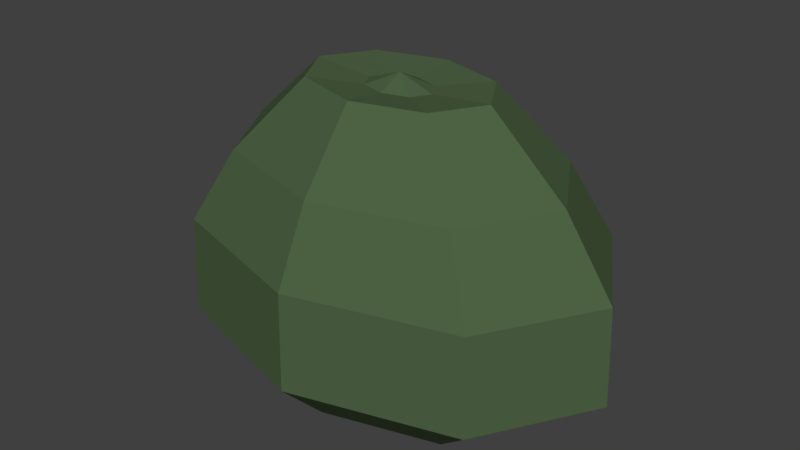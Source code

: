# Source: busch2.blend  (saved by Blender 2.79.0; exported with 4.5.12 LTS)
import bpy
from mathutils import Matrix  # noqa: F401  (used for matrix-valued properties, if any)

bpy.ops.wm.read_factory_settings(use_empty=True)
scene = bpy.context.scene
scene.name = 'Scene'

# ---- collections
col_collection_1 = bpy.data.collections.new('Collection 1'); scene.collection.children.link(col_collection_1)

# ---- materials (node trees are filled in below, after node groups)
mat_material_001 = bpy.data.materials.new('Material.001')
mat_material_001.alpha_threshold = 0.0
mat_material_001.use_transparent_shadow = False
mat_material_001.diffuse_color = (0.0766, 0.1237, 0.05765, 1.0)
mat_material_001.roughness = 0.5

# ---- material node trees

# ---- world
world_world = bpy.data.worlds.new('World'); scene.world = world_world
world_world.color = (0.05088, 0.05088, 0.05088)
world_world.use_sun_shadow = False
world_world.sun_shadow_jitter_overblur = 0.0
world_world.cycles.sampling_method = 'MANUAL'

# ---- meshes
me_cylinder = bpy.data.meshes.new('Cylinder')
me_cylinder.from_pydata([(7.451e-09, 1.0, 0.0), (4.462e-08, 1.437, 0.4498), (0.7071, 0.7071, 0.0), (1.016, 1.016, 0.4498), (1.0, -5.116e-08, 0.0), (1.437, -8.341e-08, 0.4498), (0.7071, -0.7071, 0.0), (1.016, -1.016, 0.4498), (-7.997e-08, -1.0, 0.0), (-8.102e-08, -1.437, 0.4498), (-0.7071, -0.7071, 0.0), (-1.016, -1.016, 0.4498), (-1.0, 4.474e-09, 0.0), (-1.437, -3.452e-09, 0.4498), (-0.7071, 0.7071, 0.0), (-1.016, 1.016, 0.4498), (4.388e-08, 1.413, 1.317), (0.9995, 0.9995, 1.317), (1.413, -8.154e-08, 1.317), (0.9995, -0.9995, 1.317), (-7.968e-08, -1.413, 1.317), (-0.9995, -0.9995, 1.317), (-1.413, -2.903e-09, 1.317), (-0.9995, 0.9995, 1.317), (3.469e-08, 1.102, 1.967), (0.7789, 0.7789, 1.967), (1.102, -5.502e-08, 1.967), (0.7789, -0.7789, 1.967), (-6.161e-08, -1.102, 1.967), (-0.7789, -0.7789, 1.967), (-1.102, 6.268e-09, 1.967), (-0.7789, 0.7789, 1.967), (1.607e-08, 0.609, 2.606), (0.4306, 0.4306, 2.606), (0.609, -3.042e-08, 2.606), (0.4306, -0.4306, 2.606), (-3.717e-08, -0.609, 2.606), (-0.4306, -0.4306, 2.606), (-0.609, 3.465e-09, 2.606), (-0.4306, 0.4306, 2.606), (-1.155e-09, 0.224, 2.556), (0.1584, 0.1584, 2.556), (0.224, -1.119e-08, 2.556), (0.1584, -0.1584, 2.556), (-2.074e-08, -0.224, 2.556), (-0.1584, -0.1584, 2.556), (-0.224, 1.275e-09, 2.556), (-0.1584, 0.1584, 2.556), (-1.49e-08, 0.0, 2.667), (-1.49e-08, 0.0, 2.667), (-1.49e-08, 0.0, 2.667), (-1.49e-08, 0.0, 2.667), (-1.49e-08, 0.0, 2.667), (-1.49e-08, 0.0, 2.667), (-1.49e-08, 0.0, 2.667), (-1.49e-08, 0.0, 2.667)], [], [(0, 1, 3, 2), (2, 3, 5, 4), (4, 5, 7, 6), (6, 7, 9, 8), (8, 9, 11, 10), (10, 11, 13, 12), (12, 13, 15, 14), (14, 15, 1, 0), (0, 2, 4, 6, 8, 10, 12, 14), (9, 7, 19, 20), (15, 13, 22, 23), (5, 3, 17, 18), (11, 9, 20, 21), (1, 15, 23, 16), (3, 1, 16, 17), (7, 5, 18, 19), (13, 11, 21, 22), (19, 18, 26, 27), (17, 16, 24, 25), (16, 23, 31, 24), (22, 21, 29, 30), (20, 19, 27, 28), (18, 17, 25, 26), (23, 22, 30, 31), (21, 20, 28, 29), (31, 30, 38, 39), (29, 28, 36, 37), (27, 26, 34, 35), (25, 24, 32, 33), (24, 31, 39, 32), (30, 29, 37, 38), (28, 27, 35, 36), (26, 25, 33, 34), (36, 35, 43, 44), (34, 33, 41, 42), (39, 38, 46, 47), (37, 36, 44, 45), (35, 34, 42, 43), (33, 32, 40, 41), (32, 39, 47, 40), (38, 37, 45, 46), (40, 47, 55, 48), (46, 45, 53, 54), (44, 43, 51, 52), (42, 41, 49, 50), (47, 46, 54, 55), (45, 44, 52, 53), (43, 42, 50, 51), (41, 40, 48, 49)])
me_cylinder.materials.append(mat_material_001)
me_cylinder.use_remesh_preserve_volume = False
me_cylinder.use_remesh_preserve_attributes = False
me_cylinder.use_mirror_vertex_groups = False
me_cylinder.update()

# ---- objects
ob_cylinder = bpy.data.objects.new('Cylinder', me_cylinder)

# ---- transforms, parenting, visibility, modifiers, constraints
ob_cylinder.location = (-0.09871, 7.451e-09, 0.0)
ob_cylinder.scale = (2.754, 1.935, 1.935)
ob_cylinder.lineart.crease_threshold = 0.0

# ---- collection membership
col_collection_1.objects.link(ob_cylinder)

# ---- scene / render settings (as saved in the file)
scene.frame_start = 1; scene.frame_end = 250; scene.frame_set(1)
scene.render.engine = 'BLENDER_EEVEE_NEXT'
scene.render.resolution_percentage = 50
scene.render.dither_intensity = 0.0
scene.cycles.use_denoising = False
scene.cycles.samples = 128
scene.cycles.sampling_pattern = 'TABULATED_SOBOL'
scene.cycles.use_adaptive_sampling = False
scene.cycles.use_light_tree = False
scene.cycles.blur_glossy = 0.0
scene.cycles.sample_clamp_indirect = 0.0
scene.view_settings.view_transform = 'Standard'
bpy.context.view_layer.update()

# ---- added for rendering (the .blend has no active camera and no usable light): camera, sun
cam_auto = bpy.data.cameras.new('AutoCamera')
cam_auto.lens = 50.0
cam_auto.sensor_width = 36.0
cam_auto.clip_end = 1000.0
ob_auto_camera = bpy.data.objects.new('AutoCamera', cam_auto)
scene.collection.objects.link(ob_auto_camera)
ob_auto_camera.location = (10.0458, -12.1735, 10.6962)
ob_auto_camera.rotation_euler = (1.09748, -7.21219e-08, 0.694738)
scene.camera = ob_auto_camera
light_auto_sun = bpy.data.lights.new('AutoSun', 'SUN')
light_auto_sun.energy = 3.0
light_auto_sun.angle = 0.0523599
ob_auto_sun = bpy.data.objects.new('AutoSun', light_auto_sun)
scene.collection.objects.link(ob_auto_sun)
ob_auto_sun.rotation_euler = (0.872665, 0.174533, 0.523599)
bpy.context.view_layer.update()
